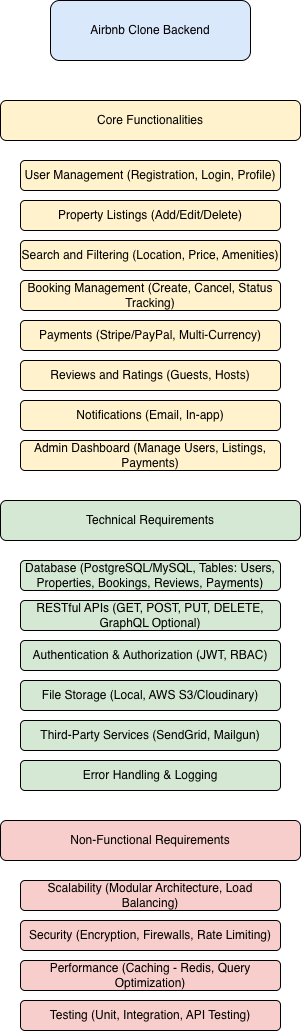

The diagram above was exported from draw.io. Its source (the exported page's mxGraphModel, read from the mxfile embedded in the PNG):
<mxGraphModel dx="1298" dy="864" grid="1" gridSize="10" guides="1" tooltips="1" connect="1" arrows="1" fold="1" page="1" pageScale="1" pageWidth="850" pageHeight="1100" math="0" shadow="0">
  <root>
    <mxCell id="0" />
    <mxCell id="1" parent="0" />
    <mxCell id="2" value="Airbnb Clone Backend" style="rounded=1;whiteSpace=wrap;html=1;fillColor=#dae8fc;strokeColor=#000000;" parent="1" vertex="1">
      <mxGeometry x="300" y="20" width="200" height="60" as="geometry" />
    </mxCell>
    <mxCell id="3" value="Core Functionalities" style="rounded=1;whiteSpace=wrap;html=1;fillColor=#fff2cc;strokeColor=#000000;" parent="1" vertex="1">
      <mxGeometry x="250" y="120" width="300" height="40" as="geometry" />
    </mxCell>
    <mxCell id="4" value="User Management (Registration, Login, Profile)" style="rounded=1;whiteSpace=wrap;html=1;fillColor=#fff2cc;strokeColor=#000000;" parent="1" vertex="1">
      <mxGeometry x="270" y="180" width="260" height="30" as="geometry" />
    </mxCell>
    <mxCell id="5" value="Property Listings (Add/Edit/Delete)" style="rounded=1;whiteSpace=wrap;html=1;fillColor=#fff2cc;strokeColor=#000000;" parent="1" vertex="1">
      <mxGeometry x="270" y="220" width="260" height="30" as="geometry" />
    </mxCell>
    <mxCell id="6" value="Search and Filtering (Location, Price, Amenities)" style="rounded=1;whiteSpace=wrap;html=1;fillColor=#fff2cc;strokeColor=#000000;" parent="1" vertex="1">
      <mxGeometry x="270" y="260" width="260" height="30" as="geometry" />
    </mxCell>
    <mxCell id="7" value="Booking Management (Create, Cancel, Status Tracking)" style="rounded=1;whiteSpace=wrap;html=1;fillColor=#fff2cc;strokeColor=#000000;" parent="1" vertex="1">
      <mxGeometry x="270" y="300" width="260" height="30" as="geometry" />
    </mxCell>
    <mxCell id="8" value="Payments (Stripe/PayPal, Multi-Currency)" style="rounded=1;whiteSpace=wrap;html=1;fillColor=#fff2cc;strokeColor=#000000;" parent="1" vertex="1">
      <mxGeometry x="270" y="340" width="260" height="30" as="geometry" />
    </mxCell>
    <mxCell id="9" value="Reviews and Ratings (Guests, Hosts)" style="rounded=1;whiteSpace=wrap;html=1;fillColor=#fff2cc;strokeColor=#000000;" parent="1" vertex="1">
      <mxGeometry x="270" y="380" width="260" height="30" as="geometry" />
    </mxCell>
    <mxCell id="10" value="Notifications (Email, In-app)" style="rounded=1;whiteSpace=wrap;html=1;fillColor=#fff2cc;strokeColor=#000000;" parent="1" vertex="1">
      <mxGeometry x="270" y="420" width="260" height="30" as="geometry" />
    </mxCell>
    <mxCell id="11" value="Admin Dashboard (Manage Users, Listings, Payments)" style="rounded=1;whiteSpace=wrap;html=1;fillColor=#fff2cc;strokeColor=#000000;" parent="1" vertex="1">
      <mxGeometry x="270" y="460" width="260" height="30" as="geometry" />
    </mxCell>
    <mxCell id="20" value="Technical Requirements" style="rounded=1;whiteSpace=wrap;html=1;fillColor=#d5e8d4;strokeColor=#000000;" parent="1" vertex="1">
      <mxGeometry x="250" y="520" width="300" height="40" as="geometry" />
    </mxCell>
    <mxCell id="21" value="Database (PostgreSQL/MySQL, Tables: Users, Properties, Bookings, Reviews, Payments)" style="rounded=1;whiteSpace=wrap;html=1;fillColor=#d5e8d4;strokeColor=#000000;" parent="1" vertex="1">
      <mxGeometry x="270" y="580" width="260" height="30" as="geometry" />
    </mxCell>
    <mxCell id="22" value="RESTful APIs (GET, POST, PUT, DELETE, GraphQL Optional)" style="rounded=1;whiteSpace=wrap;html=1;fillColor=#d5e8d4;strokeColor=#000000;" parent="1" vertex="1">
      <mxGeometry x="270" y="620" width="260" height="30" as="geometry" />
    </mxCell>
    <mxCell id="23" value="Authentication &amp; Authorization (JWT, RBAC)" style="rounded=1;whiteSpace=wrap;html=1;fillColor=#d5e8d4;strokeColor=#000000;" parent="1" vertex="1">
      <mxGeometry x="270" y="660" width="260" height="30" as="geometry" />
    </mxCell>
    <mxCell id="24" value="File Storage (Local, AWS S3/Cloudinary)" style="rounded=1;whiteSpace=wrap;html=1;fillColor=#d5e8d4;strokeColor=#000000;" parent="1" vertex="1">
      <mxGeometry x="270" y="700" width="260" height="30" as="geometry" />
    </mxCell>
    <mxCell id="25" value="Third-Party Services (SendGrid, Mailgun)" style="rounded=1;whiteSpace=wrap;html=1;fillColor=#d5e8d4;strokeColor=#000000;" parent="1" vertex="1">
      <mxGeometry x="270" y="740" width="260" height="30" as="geometry" />
    </mxCell>
    <mxCell id="26" value="Error Handling &amp; Logging" style="rounded=1;whiteSpace=wrap;html=1;fillColor=#d5e8d4;strokeColor=#000000;" parent="1" vertex="1">
      <mxGeometry x="270" y="780" width="260" height="30" as="geometry" />
    </mxCell>
    <mxCell id="40" value="Non-Functional Requirements" style="rounded=1;whiteSpace=wrap;html=1;fillColor=#f8cecc;strokeColor=#000000;" parent="1" vertex="1">
      <mxGeometry x="250" y="840" width="300" height="40" as="geometry" />
    </mxCell>
    <mxCell id="41" value="Scalability (Modular Architecture, Load Balancing)" style="rounded=1;whiteSpace=wrap;html=1;fillColor=#f8cecc;strokeColor=#000000;" parent="1" vertex="1">
      <mxGeometry x="270" y="900" width="260" height="30" as="geometry" />
    </mxCell>
    <mxCell id="42" value="Security (Encryption, Firewalls, Rate Limiting)" style="rounded=1;whiteSpace=wrap;html=1;fillColor=#f8cecc;strokeColor=#000000;" parent="1" vertex="1">
      <mxGeometry x="270" y="940" width="260" height="30" as="geometry" />
    </mxCell>
    <mxCell id="43" value="Performance (Caching - Redis, Query Optimization)" style="rounded=1;whiteSpace=wrap;html=1;fillColor=#f8cecc;strokeColor=#000000;" parent="1" vertex="1">
      <mxGeometry x="270" y="980" width="260" height="30" as="geometry" />
    </mxCell>
    <mxCell id="44" value="Testing (Unit, Integration, API Testing)" style="rounded=1;whiteSpace=wrap;html=1;fillColor=#f8cecc;strokeColor=#000000;" parent="1" vertex="1">
      <mxGeometry x="270" y="1020" width="260" height="30" as="geometry" />
    </mxCell>
  </root>
</mxGraphModel>